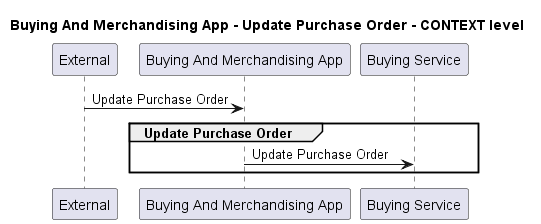

The diagram above was rendered by PlantUML. Its source (embedded in the PNG):
@startuml
!pragma layout smetana

title Buying And Merchandising App - Update Purchase Order - CONTEXT level

participant "External" as C4InterFlow.SoftwareSystems.ExternalSystem
participant "Buying And Merchandising App" as ECommercePlatform.SoftwareSystems.BuyingAndMerchandisingApp
participant "Buying Service" as ECommercePlatform.SoftwareSystems.BuyingService

C4InterFlow.SoftwareSystems.ExternalSystem -> ECommercePlatform.SoftwareSystems.BuyingAndMerchandisingApp : Update Purchase Order
group Update Purchase Order
ECommercePlatform.SoftwareSystems.BuyingAndMerchandisingApp -> ECommercePlatform.SoftwareSystems.BuyingService : Update Purchase Order
end


@enduml